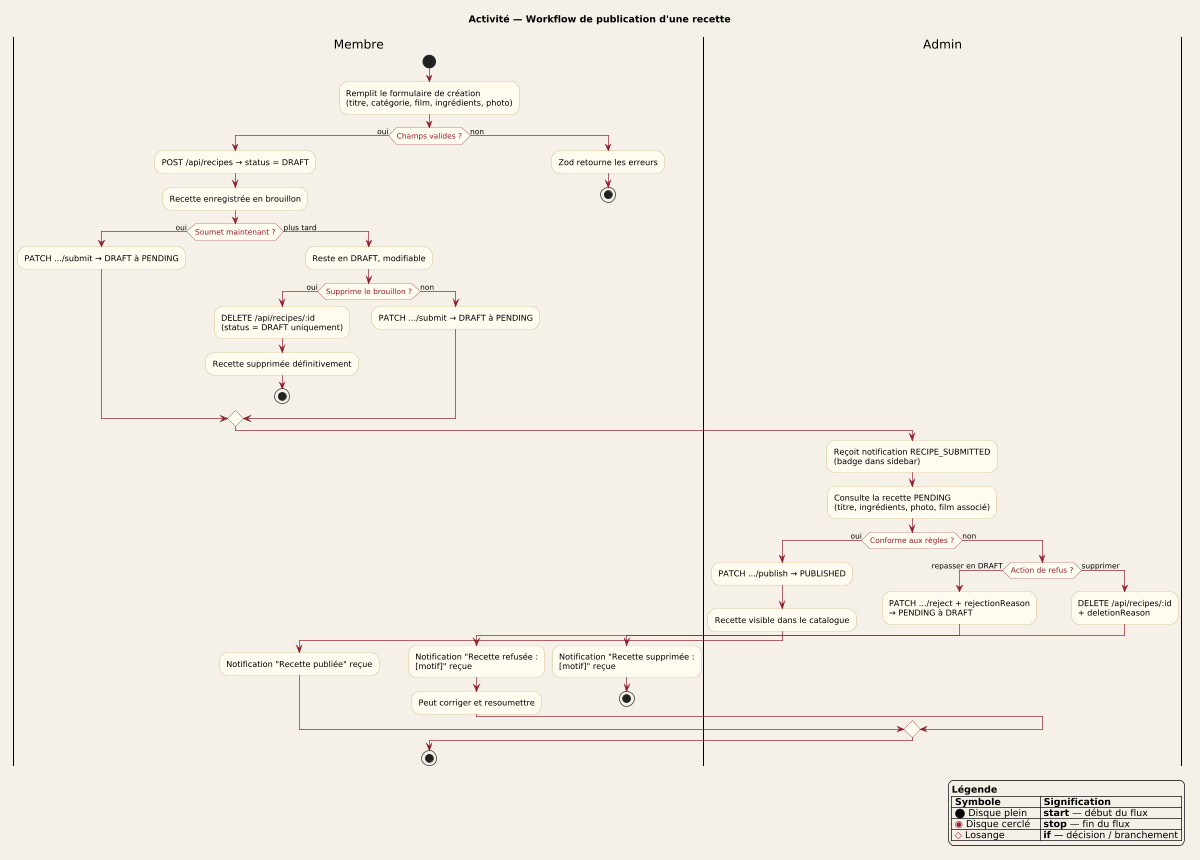

The diagram above was rendered by PlantUML. Its source (embedded in the PNG):
@startuml
scale 1200 width
skinparam backgroundColor #F6F1E8
skinparam activityBackgroundColor #FFFBEF
skinparam activityBorderColor #C9A45C

skinparam activityDiamondBackgroundColor #FFFBEF
skinparam activityDiamondBorderColor #8E1F2F
skinparam activityDiamondFontColor #8E1F2F

skinparam arrowColor #8E1F2F
title Activité — Workflow de publication d'une recette

|Membre|
start
:Remplit le formulaire de création\n(titre, catégorie, film, ingrédients, photo);
if (Champs valides ?) then (oui)
  :POST /api/recipes → status = DRAFT;
  :Recette enregistrée en brouillon;
  if (Soumet maintenant ?) then (oui)
    :PATCH .../submit → DRAFT à PENDING;
  else (plus tard)
    :Reste en DRAFT, modifiable;
    if (Supprime le brouillon ?) then (oui)
      :DELETE /api/recipes/:id\n(status = DRAFT uniquement);
      :Recette supprimée définitivement;
      stop
    else (non)
      :PATCH .../submit → DRAFT à PENDING;
    endif
  endif
else (non)
  :Zod retourne les erreurs;
  stop
endif

|Admin|
:Reçoit notification RECIPE_SUBMITTED\n(badge dans sidebar);
:Consulte la recette PENDING\n(titre, ingrédients, photo, film associé);
if (Conforme aux règles ?) then (oui)
  :PATCH .../publish → PUBLISHED;
  :Recette visible dans le catalogue;
  |Membre|
  :Notification "Recette publiée" reçue;
else (non)
  |Admin|
  if (Action de refus ?) then (repasser en DRAFT)
    :PATCH .../reject + rejectionReason\n→ PENDING à DRAFT;
    |Membre|
    :Notification "Recette refusée :\n[motif]" reçue;
    :Peut corriger et resoumettre;
  else (supprimer)
    |Admin|
    :DELETE /api/recipes/:id\n+ deletionReason;
    |Membre|
    :Notification "Recette supprimée :\n[motif]" reçue;
    stop
  endif
endif
stop

legend right
  <b>Légende</b>
  |= Symbole            |= Signification                    |
  | <color:#000000>⬤</color> Disque plein  | <b>start</b> — début du flux       |
  | <color:#8E1F2F>◉</color> Disque cerclé | <b>stop</b> — fin du flux          |
  | <color:#8E1F2F>◇</color> Losange       | <b>if</b> — décision / branchement |
endlegend
@enduml